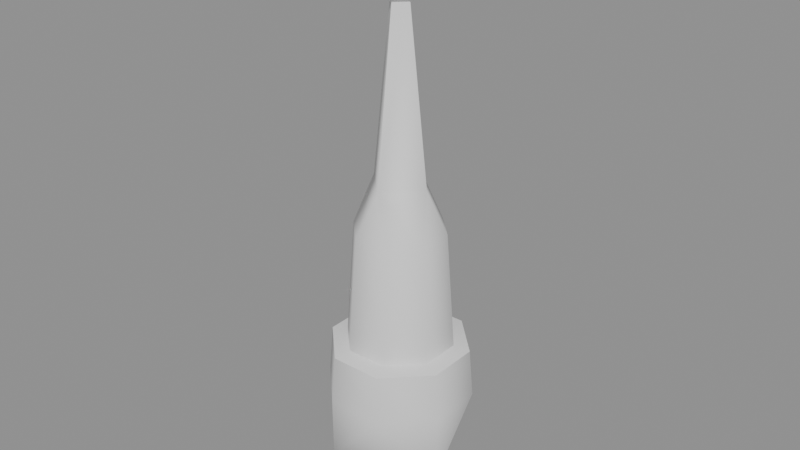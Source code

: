 # Source: ev01_Obelisk_b_hit.blend  (saved by Blender 5.2.45; exported with 4.5.12 LTS)
import bpy
from mathutils import Matrix  # noqa: F401  (used for matrix-valued properties, if any)

bpy.ops.wm.read_factory_settings(use_empty=True)
scene = bpy.context.scene
scene.name = 'Scene'

# ---- collections
col_ev01_obelisk_b_hit = bpy.data.collections.new('ev01_Obelisk_b_hit'); scene.collection.children.link(col_ev01_obelisk_b_hit)

# ---- materials (node trees are filled in below, after node groups)
mat_ev01_obelisk_b_hit_mat_0 = bpy.data.materials.new('ev01_Obelisk_b_hit_mat_0')

# ---- material node trees
mat_ev01_obelisk_b_hit_mat_0.use_nodes = True; mat_ev01_obelisk_b_hit_mat_0.node_tree.nodes.clear()
_N = mat_ev01_obelisk_b_hit_mat_0.node_tree.nodes; _L = mat_ev01_obelisk_b_hit_mat_0.node_tree.links
n0 = _N.new('ShaderNodeBsdfPrincipled'); n0.name = 'Principled BSDF'; n0.location = (-200, 100)
n0.inputs[2].default_value = 0.8
n0.inputs[10].default_value = 0.005
n1 = _N.new('ShaderNodeOutputMaterial'); n1.name = 'Material Output'; n1.location = (200, 100)
_L.new(n0.outputs[0], n1.inputs[0])
n1.is_active_output = True

# ---- meshes
me_ev01_obelisk_b_hit_mesh_0 = bpy.data.meshes.new('ev01_Obelisk_b_hit_mesh_0')
me_ev01_obelisk_b_hit_mesh_0.from_pydata([(0.0, 0.0, -3.921), (-0.8485, -2.121, -2.034), (-2.121, 0.8485, -2.034), (0.8485, 2.121, -2.034), (2.121, -0.8485, -2.034), (2.121, 0.8485, 0.0), (-2.121, -0.8485, 0.0), (0.8485, -2.121, 0.0), (-0.8485, 2.121, 0.0), (-1e-07, 0.9617, 6.656), (0.0, 0.3258, 12.0), (0.9617, -1e-07, 6.656), (-2e-07, -0.9617, 6.656), (-1e-07, -0.3258, 12.0), (-0.9617, 0.0, 6.656), (0.3258, -1e-07, 12.0), (-0.3258, 0.0, 12.0), (1.677, -6e-07, 12.66), (0.0, 0.0, 11.64), (-2e-07, 1.677, 12.66), (0.0, -1.677, 12.66), (-1.677, -1e-07, 12.66), (1.53, -0.6415, 1.583), (1.53, 0.6415, 1.583), (1.297, -0.532, 5.231), (-1.53, 0.6415, 1.583), (-1.53, -0.6415, 1.583), (-1.297, 0.532, 5.231), (1.297, 0.532, 5.231), (-1.297, -0.532, 5.231), (2.121, -0.8485, 0.0), (-2.121, 0.8485, 0.0), (-0.532, 1.297, 5.231), (-0.6415, 1.53, 1.583), (0.532, -1.297, 5.231), (0.6415, -1.53, 1.583), (0.6415, 1.53, 1.583), (-0.6415, -1.53, 1.583), (-3e-07, 2.118, 13.77), (2.118, -7e-07, 13.77), (-1e-07, -2.118, 13.77), (-2.118, -1e-07, 13.77), (-2.118, -1e-07, 13.77), (-3e-07, 2.118, 13.77), (2.118, -7e-07, 13.77), (-1e-07, -2.118, 13.77), (-0.532, -1.297, 5.231), (0.532, 1.297, 5.231), (-0.8485, -2.121, 0.0), (0.8485, 2.121, 0.0), (2.005, -0.8019, 1.481), (-2.005, 0.8019, 1.481), (2.005, 0.8019, 1.481), (-2.005, -0.8019, 1.481), (-0.8019, 2.005, 1.481), (0.8019, -2.005, 1.481), (0.8019, 2.005, 1.481), (-0.8019, -2.005, 1.481), (0.3258, -1e-07, 12.0), (0.0, 0.3258, 12.0), (-0.3258, 0.0, 12.0), (-1e-07, -0.3258, 12.0), (0.0, 0.0, 14.57), (2.118, -7e-07, 13.77), (-3e-07, 2.118, 13.77), (-2.118, -1e-07, 13.77), (-1e-07, -2.118, 13.77), (1.53, -0.6415, 1.583), (2.005, -0.8019, 1.481), (2.005, 0.8019, 1.481), (-1.53, 0.6415, 1.583), (-2.005, 0.8019, 1.481), (-2.005, -0.8019, 1.481), (0.8019, -2.005, 1.481), (0.6415, -1.53, 1.583), (0.8019, 2.005, 1.481), (1.53, 0.6415, 1.583), (-0.8019, 2.005, 1.481), (-0.6415, 1.53, 1.583), (-0.8019, -2.005, 1.481), (-1.53, -0.6415, 1.583), (0.6415, 1.53, 1.583), (-0.6415, -1.53, 1.583)], [], [(0, 1, 2), (0, 3, 4), (0, 4, 1), (0, 2, 3), (5, 4, 3), (6, 2, 1), (7, 1, 4), (8, 3, 2), (9, 10, 11), (12, 13, 14), (11, 15, 12), (14, 16, 9), (17, 18, 19), (20, 18, 17), (21, 18, 20), (19, 18, 21), (22, 23, 24), (25, 26, 27), (23, 28, 24), (26, 29, 27), (4, 5, 30), (2, 6, 31), (32, 33, 25), (34, 35, 22), (28, 23, 36), (29, 26, 37), (38, 39, 17), (40, 41, 21), (42, 43, 19), (44, 45, 20), (27, 32, 25), (24, 34, 22), (46, 29, 37), (47, 28, 36), (4, 30, 7), (1, 48, 6), (2, 31, 8), (3, 49, 5), (30, 5, 50), (31, 6, 51), (5, 52, 50), (6, 53, 51), (19, 38, 17), (20, 40, 21), (21, 42, 19), (17, 44, 20), (8, 31, 54), (6, 48, 53), (7, 30, 55), (5, 49, 52), (30, 50, 55), (31, 51, 54), (49, 56, 52), (48, 57, 53), (10, 58, 11), (16, 59, 9), (13, 60, 14), (15, 61, 12), (62, 63, 64), (62, 64, 65), (62, 65, 66), (62, 66, 63), (24, 11, 12), (27, 14, 9), (24, 28, 11), (27, 29, 14), (47, 9, 11), (46, 12, 14), (28, 47, 11), (29, 46, 14), (34, 24, 12), (32, 27, 9), (33, 32, 47), (35, 34, 46), (8, 54, 56), (7, 55, 57), (67, 68, 69), (70, 71, 72), (73, 68, 74), (69, 75, 76), (77, 71, 78), (72, 79, 80), (76, 67, 69), (80, 70, 72), (68, 67, 74), (71, 70, 78), (75, 81, 76), (79, 82, 80), (81, 75, 77), (82, 79, 73), (37, 35, 46), (1, 7, 48), (48, 7, 57), (36, 33, 47), (46, 34, 12), (74, 82, 73), (78, 81, 77), (76, 23, 22), (49, 8, 56), (67, 22, 35), (82, 26, 80), (80, 26, 25), (70, 25, 33), (76, 22, 67), (81, 36, 23), (80, 25, 70), (74, 35, 37), (74, 37, 82), (3, 8, 49), (70, 33, 78), (81, 23, 76), (67, 35, 74), (82, 37, 26), (47, 32, 9), (78, 33, 36), (78, 36, 81)])
me_ev01_obelisk_b_hit_mesh_0.polygons.foreach_set('use_smooth', [True] * 116)
_uv = me_ev01_obelisk_b_hit_mesh_0.uv_layers.new(name='UVMap')
_uv.uv.foreach_set('vector', [0.0, 1.0, 0.0, 1.0, 0.0, 1.0, 0.0, 1.0, 0.0, 1.0, 0.0, 1.0, 0.0, 1.0, 0.0, 1.0, 0.0, 1.0, 0.0, 1.0, 0.0, 1.0, 0.0, 1.0, 0.0, 1.0, 0.0, 1.0, 0.0, 1.0, 0.0, 1.0, 0.0, 1.0, 0.0, 1.0, 0.0, 1.0, 0.0, 1.0, 0.0, 1.0, 0.0, 1.0, 0.0, 1.0, 0.0, 1.0, 0.0, 1.0, 0.0, 1.0, 0.0, 1.0, 0.0, 1.0, 0.0, 1.0, 0.0, 1.0, 0.0, 1.0, 0.0, 1.0, 0.0, 1.0, 0.0, 1.0, 0.0, 1.0, 0.0, 1.0, 0.0, 1.0, 0.0, 1.0, 0.0, 1.0, 0.0, 1.0, 0.0, 1.0, 0.0, 1.0, 0.0, 1.0, 0.0, 1.0, 0.0, 1.0, 0.0, 1.0, 0.0, 1.0, 0.0, 1.0, 0.0, 1.0, 0.0, 1.0, 0.0, 1.0, 0.0, 1.0, 0.0, 1.0, 0.0, 1.0, 0.0, 1.0, 0.0, 1.0, 0.0, 1.0, 0.0, 1.0, 0.0, 1.0, 0.0, 1.0, 0.0, 1.0, 0.0, 1.0, 0.0, 1.0, 0.0, 1.0, 0.0, 1.0, 0.0, 1.0, 0.0, 1.0, 0.0, 1.0, 0.0, 1.0, 0.0, 1.0, 0.0, 1.0, 0.0, 1.0, 0.0, 1.0, 0.0, 1.0, 0.0, 1.0, 0.0, 1.0, 0.0, 1.0, 0.0, 1.0, 0.0, 1.0, 0.0, 1.0, 0.0, 1.0, 0.0, 1.0, 0.0, 1.0, 0.0, 1.0, 0.0, 1.0, 0.0, 1.0, 0.0, 1.0, 0.0, 1.0, 0.0, 1.0, 0.0, 1.0, 0.0, 1.0, 0.0, 1.0, 0.0, 1.0, 0.0, 1.0, 0.0, 1.0, 0.0, 1.0, 0.0, 1.0, 0.0, 1.0, 0.0, 1.0, 0.0, 1.0, 0.0, 1.0, 0.0, 1.0, 0.0, 1.0, 0.0, 1.0, 0.0, 1.0, 0.0, 1.0, 0.0, 1.0, 0.0, 1.0, 0.0, 1.0, 0.0, 1.0, 0.0, 1.0, 0.0, 1.0, 0.0, 1.0, 0.0, 1.0, 0.0, 1.0, 0.0, 1.0, 0.0, 1.0, 0.0, 1.0, 0.0, 1.0, 0.0, 1.0, 0.0, 1.0, 0.0, 1.0, 0.0, 1.0, 0.0, 1.0, 0.0, 1.0, 0.0, 1.0, 0.0, 1.0, 0.0, 1.0, 0.0, 1.0, 0.0, 1.0, 0.0, 1.0, 0.0, 1.0, 0.0, 1.0, 0.0, 1.0, 0.0, 1.0, 0.0, 1.0, 0.0, 1.0, 0.0, 1.0, 0.0, 1.0, 0.0, 1.0, 0.0, 1.0, 0.0, 1.0, 0.0, 1.0, 0.0, 1.0, 0.0, 1.0, 0.0, 1.0, 0.0, 1.0, 0.0, 1.0, 0.0, 1.0, 0.0, 1.0, 0.0, 1.0, 0.0, 1.0, 0.0, 1.0, 0.0, 1.0, 0.0, 1.0, 0.0, 1.0, 0.0, 1.0, 0.0, 1.0, 0.0, 1.0, 0.0, 1.0, 0.0, 1.0, 0.0, 1.0, 0.0, 1.0, 0.0, 1.0, 0.0, 1.0, 0.0, 1.0, 0.0, 1.0, 0.0, 1.0, 0.0, 1.0, 0.0, 1.0, 0.0, 1.0, 0.0, 1.0, 0.0, 1.0, 0.0, 1.0, 0.0, 1.0, 0.0, 1.0, 0.0, 1.0, 0.0, 1.0, 0.0, 1.0, 0.0, 1.0, 0.0, 1.0, 0.0, 1.0, 0.0, 1.0, 0.0, 1.0, 0.0, 1.0, 0.0, 1.0, 0.0, 1.0, 0.0, 1.0, 0.0, 1.0, 0.0, 1.0, 0.0, 1.0, 0.0, 1.0, 0.0, 1.0, 0.0, 1.0, 0.0, 1.0, 0.0, 1.0, 0.0, 1.0, 0.0, 1.0, 0.0, 1.0, 0.0, 1.0, 0.0, 1.0, 0.0, 1.0, 0.0, 1.0, 0.0, 1.0, 0.0, 1.0, 0.0, 1.0, 0.0, 1.0, 0.0, 1.0, 0.0, 1.0, 0.0, 1.0, 0.0, 1.0, 0.0, 1.0, 0.0, 1.0, 0.0, 1.0, 0.0, 1.0, 0.0, 1.0, 0.0, 1.0, 0.0, 1.0, 0.0, 1.0, 0.0, 1.0, 0.0, 1.0, 0.0, 1.0, 0.0, 1.0, 0.0, 1.0, 0.0, 1.0, 0.0, 1.0, 0.0, 1.0, 0.0, 1.0, 0.0, 1.0, 0.0, 1.0, 0.0, 1.0, 0.0, 1.0, 0.0, 1.0, 0.0, 1.0, 0.0, 1.0, 0.0, 1.0, 0.0, 1.0, 0.0, 1.0, 0.0, 1.0, 0.0, 1.0, 0.0, 1.0, 0.0, 1.0, 0.0, 1.0, 0.0, 1.0, 0.0, 1.0, 0.0, 1.0, 0.0, 1.0, 0.0, 1.0, 0.0, 1.0, 0.0, 1.0, 0.0, 1.0, 0.0, 1.0, 0.0, 1.0, 0.0, 1.0, 0.0, 1.0, 0.0, 1.0, 0.0, 1.0, 0.0, 1.0, 0.0, 1.0, 0.0, 1.0, 0.0, 1.0, 0.0, 1.0, 0.0, 1.0, 0.0, 1.0, 0.0, 1.0, 0.0, 1.0, 0.0, 1.0, 0.0, 1.0, 0.0, 1.0, 0.0, 1.0, 0.0, 1.0, 0.0, 1.0, 0.0, 1.0, 0.0, 1.0, 0.0, 1.0, 0.0, 1.0, 0.0, 1.0, 0.0, 1.0, 0.0, 1.0, 0.0, 1.0, 0.0, 1.0, 0.0, 1.0, 0.0, 1.0, 0.0, 1.0, 0.0, 1.0, 0.0, 1.0, 0.0, 1.0, 0.0, 1.0, 0.0, 1.0, 0.0, 1.0, 0.0, 1.0, 0.0, 1.0, 0.0, 1.0, 0.0, 1.0, 0.0, 1.0, 0.0, 1.0, 0.0, 1.0, 0.0, 1.0, 0.0, 1.0, 0.0, 1.0, 0.0, 1.0, 0.0, 1.0, 0.0, 1.0, 0.0, 1.0, 0.0, 1.0, 0.0, 1.0, 0.0, 1.0, 0.0, 1.0, 0.0, 1.0, 0.0, 1.0, 0.0, 1.0, 0.0, 1.0, 0.0, 1.0, 0.0, 1.0, 0.0, 1.0, 0.0, 1.0, 0.0, 1.0, 0.0, 1.0, 0.0, 1.0, 0.0, 1.0, 0.0, 1.0, 0.0, 1.0, 0.0, 1.0, 0.0, 1.0, 0.0, 1.0, 0.0, 1.0, 0.0, 1.0, 0.0, 1.0, 0.0, 1.0, 0.0, 1.0, 0.0, 1.0, 0.0, 1.0, 0.0, 1.0, 0.0, 1.0, 0.0, 1.0, 0.0, 1.0, 0.0, 1.0, 0.0, 1.0, 0.0, 1.0, 0.0, 1.0, 0.0, 1.0, 0.0, 1.0, 0.0, 1.0, 0.0, 1.0, 0.0, 1.0, 0.0, 1.0, 0.0, 1.0, 0.0, 1.0])
me_ev01_obelisk_b_hit_mesh_0.materials.append(mat_ev01_obelisk_b_hit_mat_0)
me_ev01_obelisk_b_hit_mesh_0.update()
me_ev01_obelisk_b_hit_mesh_0.normals_split_custom_set([tuple(v) for v in zip(*[iter([1.291e-07, -5.959e-08, -1.0, -0.343, -0.8445, -0.4114, -0.8445, 0.343, -0.4114, 1.291e-07, -5.959e-08, -1.0, 0.343, 0.8445, -0.4114, 0.8445, -0.343, -0.4114, 1.291e-07, -5.959e-08, -1.0, 0.8445, -0.343, -0.4114, -0.343, -0.8445, -0.4114, 1.291e-07, -5.959e-08, -1.0, -0.8445, 0.343, -0.4114, 0.343, 0.8445, -0.4114, 0.9224, 0.3848, -0.03354, 0.8445, -0.343, -0.4114, 0.343, 0.8445, -0.4114, -0.9224, -0.3848, -0.03359, -0.8445, 0.343, -0.4114, -0.343, -0.8445, -0.4114, 0.3848, -0.9224, -0.03359, -0.343, -0.8445, -0.4114, 0.8445, -0.343, -0.4114, -0.3848, 0.9224, -0.03359, 0.343, 0.8445, -0.4114, -0.8445, 0.343, -0.4114, -1.441e-06, 0.9518, 0.3069, 0.7046, 0.7046, 0.08388, 0.9518, -1.062e-06, 0.3069, 1.147e-06, -0.9518, 0.3069, -0.7046, -0.7046, 0.08388, -0.9518, -1.331e-06, 0.3069, 0.9518, -1.062e-06, 0.3069, 0.7046, -0.7046, 0.08388, 1.147e-06, -0.9518, 0.3069, -0.9518, -1.331e-06, 0.3069, -0.7046, 0.7046, 0.08388, -1.441e-06, 0.9518, 0.3069, 0.7427, 7.538e-06, -0.6696, -1.363e-07, 4.543e-08, -1.0, -6.596e-06, 0.7427, -0.6696, 6.553e-06, -0.7428, -0.6695, -1.363e-07, 4.543e-08, -1.0, 0.7427, 7.538e-06, -0.6696, -0.7428, -7.257e-06, -0.6695, -1.363e-07, 4.543e-08, -1.0, 6.553e-06, -0.7428, -0.6695, -6.596e-06, 0.7427, -0.6696, -1.363e-07, 4.543e-08, -1.0, -0.7428, -7.257e-06, -0.6695, 0.9216, -0.3817, 0.07035, 0.9216, 0.3817, 0.07034, 0.9063, -0.3692, 0.2055, -0.9216, 0.3817, 0.07035, -0.9216, -0.3817, 0.07034, -0.9063, 0.3692, 0.2055, 0.9216, 0.3817, 0.07034, 0.9063, 0.3692, 0.2055, 0.9063, -0.3692, 0.2055, -0.9216, -0.3817, 0.07034, -0.9063, -0.3692, 0.2055, -0.9063, 0.3692, 0.2055, 0.8445, -0.343, -0.4114, 0.9224, 0.3848, -0.03354, 0.923, -0.3824, 0.04235, -0.8445, 0.343, -0.4114, -0.9224, -0.3848, -0.03359, -0.9231, 0.3823, 0.04219, -0.3692, 0.9063, 0.2055, -0.3816, 0.9216, 0.07034, -0.9216, 0.3817, 0.07035, 0.3692, -0.9063, 0.2055, 0.3816, -0.9216, 0.07034, 0.9216, -0.3817, 0.07035, 0.9063, 0.3692, 0.2055, 0.9216, 0.3817, 0.07034, 0.3817, 0.9216, 0.07035, -0.9063, -0.3692, 0.2055, -0.9216, -0.3817, 0.07034, -0.3817, -0.9216, 0.07035, 0.6807, 0.6807, -0.2708, 0.6807, 0.6807, -0.2708, 0.7427, 7.538e-06, -0.6696, -0.6807, -0.6807, -0.2708, -0.6807, -0.6807, -0.2708, -0.7428, -7.257e-06, -0.6695, -0.6807, 0.6807, -0.2708, -0.6807, 0.6807, -0.2708, -6.596e-06, 0.7427, -0.6696, 0.6807, -0.6807, -0.2708, 0.6807, -0.6807, -0.2708, 6.553e-06, -0.7428, -0.6695, -0.9063, 0.3692, 0.2055, -0.3692, 0.9063, 0.2055, -0.9216, 0.3817, 0.07035, 0.9063, -0.3692, 0.2055, 0.3692, -0.9063, 0.2055, 0.9216, -0.3817, 0.07035, -0.3692, -0.9063, 0.2055, -0.9063, -0.3692, 0.2055, -0.3817, -0.9216, 0.07035, 0.3692, 0.9063, 0.2055, 0.9063, 0.3692, 0.2055, 0.3817, 0.9216, 0.07035, 0.8445, -0.343, -0.4114, 0.923, -0.3824, 0.04235, 0.3848, -0.9224, -0.03359, -0.343, -0.8445, -0.4114, -0.3824, -0.923, 0.04245, -0.9224, -0.3848, -0.03359, -0.8445, 0.343, -0.4114, -0.9231, 0.3823, 0.04219, -0.3848, 0.9224, -0.03359, 0.343, 0.8445, -0.4114, 0.3824, 0.923, 0.04235, 0.9224, 0.3848, -0.03354, 0.923, -0.3824, 0.04235, 0.9224, 0.3848, -0.03354, 0.9205, -0.3815, 0.08452, -0.9231, 0.3823, 0.04219, -0.9224, -0.3848, -0.03359, -0.9205, 0.3815, 0.08452, 0.9224, 0.3848, -0.03354, 0.9205, 0.3816, 0.08452, 0.9205, -0.3815, 0.08452, -0.9224, -0.3848, -0.03359, -0.9205, -0.3816, 0.08452, -0.9205, 0.3815, 0.08452, -6.596e-06, 0.7427, -0.6696, 0.6807, 0.6807, -0.2708, 0.7427, 7.538e-06, -0.6696, 6.553e-06, -0.7428, -0.6695, -0.6807, -0.6807, -0.2708, -0.7428, -7.257e-06, -0.6695, -0.7428, -7.257e-06, -0.6695, -0.6807, 0.6807, -0.2708, -6.596e-06, 0.7427, -0.6696, 0.7427, 7.538e-06, -0.6696, 0.6807, -0.6807, -0.2708, 6.553e-06, -0.7428, -0.6695, -0.3848, 0.9224, -0.03359, -0.9231, 0.3823, 0.04219, -0.3813, 0.9206, 0.08452, -0.9224, -0.3848, -0.03359, -0.3824, -0.923, 0.04245, -0.9205, -0.3816, 0.08452, 0.3848, -0.9224, -0.03359, 0.923, -0.3824, 0.04235, 0.3813, -0.9206, 0.08452, 0.9224, 0.3848, -0.03354, 0.3824, 0.923, 0.04235, 0.9205, 0.3816, 0.08452, 0.923, -0.3824, 0.04235, 0.9205, -0.3815, 0.08452, 0.3813, -0.9206, 0.08452, -0.9231, 0.3823, 0.04219, -0.9205, 0.3815, 0.08452, -0.3813, 0.9206, 0.08452, 0.3824, 0.923, 0.04235, 0.3815, 0.9205, 0.08452, 0.9205, 0.3816, 0.08452, -0.3824, -0.923, 0.04245, -0.3815, -0.9205, 0.08452, -0.9205, -0.3816, 0.08452, 0.7046, 0.7046, 0.08388, 0.7046, 0.7046, 0.08388, 0.9518, -1.062e-06, 0.3069, -0.7046, 0.7046, 0.08388, -0.7046, 0.7046, 0.08388, -1.441e-06, 0.9518, 0.3069, -0.7046, -0.7046, 0.08388, -0.7046, -0.7046, 0.08388, -0.9518, -1.331e-06, 0.3069, 0.7046, -0.7046, 0.08388, 0.7046, -0.7046, 0.08388, 1.147e-06, -0.9518, 0.3069, 4.663e-08, -2.915e-08, 1.0, 0.3514, -7.456e-08, 0.9362, -3.914e-07, 0.3514, 0.9362, 4.663e-08, -2.915e-08, 1.0, -3.914e-07, 0.3514, 0.9362, -0.3514, -1.305e-07, 0.9362, 4.663e-08, -2.915e-08, 1.0, -0.3514, -1.305e-07, 0.9362, 3.728e-07, -0.3514, 0.9362, 4.663e-08, -2.915e-08, 1.0, 3.728e-07, -0.3514, 0.9362, 0.3514, -7.456e-08, 0.9362, 0.9063, -0.3692, 0.2055, 0.9518, -1.062e-06, 0.3069, 1.147e-06, -0.9518, 0.3069, -0.9063, 0.3692, 0.2055, -0.9518, -1.331e-06, 0.3069, -1.441e-06, 0.9518, 0.3069, 0.9063, -0.3692, 0.2055, 0.9063, 0.3692, 0.2055, 0.9518, -1.062e-06, 0.3069, -0.9063, 0.3692, 0.2055, -0.9063, -0.3692, 0.2055, -0.9518, -1.331e-06, 0.3069, 0.3692, 0.9063, 0.2055, -1.441e-06, 0.9518, 0.3069, 0.9518, -1.062e-06, 0.3069, -0.3692, -0.9063, 0.2055, 1.147e-06, -0.9518, 0.3069, -0.9518, -1.331e-06, 0.3069, 0.9063, 0.3692, 0.2055, 0.3692, 0.9063, 0.2055, 0.9518, -1.062e-06, 0.3069, -0.9063, -0.3692, 0.2055, -0.3692, -0.9063, 0.2055, -0.9518, -1.331e-06, 0.3069, 0.3692, -0.9063, 0.2055, 0.9063, -0.3692, 0.2055, 1.147e-06, -0.9518, 0.3069, -0.3692, 0.9063, 0.2055, -0.9063, 0.3692, 0.2055, -1.441e-06, 0.9518, 0.3069, -0.3816, 0.9216, 0.07034, -0.3692, 0.9063, 0.2055, 0.3692, 0.9063, 0.2055, 0.3816, -0.9216, 0.07034, 0.3692, -0.9063, 0.2055, -0.3692, -0.9063, 0.2055, -0.3848, 0.9224, -0.03359, -0.3813, 0.9206, 0.08452, 0.3815, 0.9205, 0.08452, 0.3848, -0.9224, -0.03359, 0.3813, -0.9206, 0.08452, -0.3815, -0.9205, 0.08452, 0.1832, -0.07823, 0.98, 0.1832, -0.07821, 0.98, 0.1832, 0.07825, 0.98, -0.1832, 0.07823, 0.98, -0.1832, 0.07826, 0.98, -0.1832, -0.07825, 0.98, 0.07825, -0.1832, 0.98, 0.1832, -0.07821, 0.98, 0.07825, -0.1832, 0.98, 0.1832, 0.07825, 0.98, 0.07821, 0.1832, 0.98, 0.1832, 0.07825, 0.98, -0.07821, 0.1832, 0.98, -0.1832, 0.07826, 0.98, -0.07825, 0.1832, 0.98, -0.1832, -0.07825, 0.98, -0.07826, -0.1832, 0.98, -0.1832, -0.07825, 0.98, 0.1832, 0.07825, 0.98, 0.1832, -0.07823, 0.98, 0.1832, 0.07825, 0.98, -0.1832, -0.07825, 0.98, -0.1832, 0.07823, 0.98, -0.1832, -0.07825, 0.98, 0.1832, -0.07821, 0.98, 0.1832, -0.07823, 0.98, 0.07825, -0.1832, 0.98, -0.1832, 0.07826, 0.98, -0.1832, 0.07823, 0.98, -0.07825, 0.1832, 0.98, 0.07821, 0.1832, 0.98, 0.07823, 0.1832, 0.98, 0.1832, 0.07825, 0.98, -0.07826, -0.1832, 0.98, -0.07823, -0.1832, 0.98, -0.1832, -0.07825, 0.98, 0.07823, 0.1832, 0.98, 0.07821, 0.1832, 0.98, -0.07821, 0.1832, 0.98, -0.07823, -0.1832, 0.98, -0.07826, -0.1832, 0.98, 0.07825, -0.1832, 0.98, -0.3817, -0.9216, 0.07035, 0.3816, -0.9216, 0.07034, -0.3692, -0.9063, 0.2055, -0.343, -0.8445, -0.4114, 0.3848, -0.9224, -0.03359, -0.3824, -0.923, 0.04245, -0.3824, -0.923, 0.04245, 0.3848, -0.9224, -0.03359, -0.3815, -0.9205, 0.08452, 0.3817, 0.9216, 0.07035, -0.3816, 0.9216, 0.07034, 0.3692, 0.9063, 0.2055, -0.3692, -0.9063, 0.2055, 0.3692, -0.9063, 0.2055, 1.147e-06, -0.9518, 0.3069, 0.07825, -0.1832, 0.98, -0.07823, -0.1832, 0.98, 0.07825, -0.1832, 0.98, -0.07825, 0.1832, 0.98, 0.07823, 0.1832, 0.98, -0.07821, 0.1832, 0.98, 0.1832, 0.07825, 0.98, 0.9216, 0.3817, 0.07034, 0.9216, -0.3817, 0.07035, 0.3824, 0.923, 0.04235, -0.3848, 0.9224, -0.03359, 0.3815, 0.9205, 0.08452, 0.1832, -0.07823, 0.98, 0.9216, -0.3817, 0.07035, 0.3816, -0.9216, 0.07034, -0.07823, -0.1832, 0.98, -0.9216, -0.3817, 0.07034, -0.1832, -0.07825, 0.98, -0.1832, -0.07825, 0.98, -0.9216, -0.3817, 0.07034, -0.9216, 0.3817, 0.07035, -0.1832, 0.07823, 0.98, -0.9216, 0.3817, 0.07035, -0.3816, 0.9216, 0.07034, 0.1832, 0.07825, 0.98, 0.9216, -0.3817, 0.07035, 0.1832, -0.07823, 0.98, 0.07823, 0.1832, 0.98, 0.3817, 0.9216, 0.07035, 0.9216, 0.3817, 0.07034, -0.1832, -0.07825, 0.98, -0.9216, 0.3817, 0.07035, -0.1832, 0.07823, 0.98, 0.07825, -0.1832, 0.98, 0.3816, -0.9216, 0.07034, -0.3817, -0.9216, 0.07035, 0.07825, -0.1832, 0.98, -0.3817, -0.9216, 0.07035, -0.07823, -0.1832, 0.98, 0.343, 0.8445, -0.4114, -0.3848, 0.9224, -0.03359, 0.3824, 0.923, 0.04235, -0.1832, 0.07823, 0.98, -0.3816, 0.9216, 0.07034, -0.07825, 0.1832, 0.98, 0.07823, 0.1832, 0.98, 0.9216, 0.3817, 0.07034, 0.1832, 0.07825, 0.98, 0.1832, -0.07823, 0.98, 0.3816, -0.9216, 0.07034, 0.07825, -0.1832, 0.98, -0.07823, -0.1832, 0.98, -0.3817, -0.9216, 0.07035, -0.9216, -0.3817, 0.07034, 0.3692, 0.9063, 0.2055, -0.3692, 0.9063, 0.2055, -1.441e-06, 0.9518, 0.3069, -0.07825, 0.1832, 0.98, -0.3816, 0.9216, 0.07034, 0.3817, 0.9216, 0.07035, -0.07825, 0.1832, 0.98, 0.3817, 0.9216, 0.07035, 0.07823, 0.1832, 0.98])] * 3)])
arm_ev01_obelisk_b_hit_skeleton = bpy.data.armatures.new('ev01_Obelisk_b_hit_skeleton')  # bones are not reproduced

# ---- objects
ob_ev01_obelisk_b_hit_rig = bpy.data.objects.new('ev01_Obelisk_b_hit_rig', arm_ev01_obelisk_b_hit_skeleton)
ob_ev01_obelisk_b_hit_mesh_0 = bpy.data.objects.new('ev01_Obelisk_b_hit_mesh_0', me_ev01_obelisk_b_hit_mesh_0)

# ---- transforms, parenting, visibility, modifiers, constraints
ob_ev01_obelisk_b_hit_rig.location = (0.0, 0.0, 0.0)
ob_ev01_obelisk_b_hit_rig.show_in_front = True
ob_ev01_obelisk_b_hit_mesh_0.parent = ob_ev01_obelisk_b_hit_rig
ob_ev01_obelisk_b_hit_mesh_0.location = (0.0, 0.0, 0.0)
_vg = ob_ev01_obelisk_b_hit_mesh_0.vertex_groups.new(name='obj21')
_vg.add([0, 1, 2, 3, 4, 5, 6, 7, 8, 9, 10, 11, 12, 13, 14, 15, 16, 17, 18, 19, 20, 21, 22, 23, 24, 25, 26, 27, 28, 29, 30, 31, 32, 33, 34, 35, 36, 37, 38, 39, 40, 41, 42, 43, 44, 45, 46, 47, 48, 49, 50, 51, 52, 53, 54, 55, 56, 57, 58, 59, 60, 61, 62, 63, 64, 65, 66, 67, 68, 69, 70, 71, 72, 73, 74, 75, 76, 77, 78, 79, 80, 81, 82], 1.0, 'REPLACE')
_m = ob_ev01_obelisk_b_hit_mesh_0.modifiers.new('FEZ skin', 'ARMATURE')
_m.object = ob_ev01_obelisk_b_hit_rig

# ---- collection membership
scene.collection.objects.link(ob_ev01_obelisk_b_hit_rig)
col_ev01_obelisk_b_hit.objects.link(ob_ev01_obelisk_b_hit_mesh_0)

# ---- scene / render settings (as saved in the file)
scene.frame_start = 1; scene.frame_end = 250; scene.frame_set(1)
scene.render.engine = 'BLENDER_EEVEE_NEXT'
scene.render.bake_bias = 0.0
scene.render.bake_samples = 0
scene.render.compositor_device = 'GPU'
scene.eevee.use_volume_custom_range = False
scene.eevee.fast_gi_thickness_near = 0.1
scene.eevee.fast_gi_thickness_far = 0.0
scene.eevee.ray_tracing_options.screen_trace_thickness = 0.1
bpy.context.view_layer.update()

# ---- added for rendering (the .blend has no active camera and no usable light): camera, sun + grey world if the file has none
cam_auto = bpy.data.cameras.new('AutoCamera')
cam_auto.lens = 50.0
cam_auto.sensor_width = 36.0
cam_auto.clip_end = 1000.0
ob_auto_camera = bpy.data.objects.new('AutoCamera', cam_auto)
scene.collection.objects.link(ob_auto_camera)
ob_auto_camera.location = (17.9838, -21.5806, 19.71)
ob_auto_camera.rotation_euler = (1.09748, -7.21219e-08, 0.694738)
scene.camera = ob_auto_camera
light_auto_sun = bpy.data.lights.new('AutoSun', 'SUN')
light_auto_sun.energy = 3.0
light_auto_sun.angle = 0.0523599
ob_auto_sun = bpy.data.objects.new('AutoSun', light_auto_sun)
scene.collection.objects.link(ob_auto_sun)
ob_auto_sun.rotation_euler = (0.872665, 0.174533, 0.523599)
if scene.world is None:
    world_auto = bpy.data.worlds.new('AutoWorld')
    world_auto.color = (0.3, 0.3, 0.3)
    scene.world = world_auto
bpy.context.view_layer.update()
